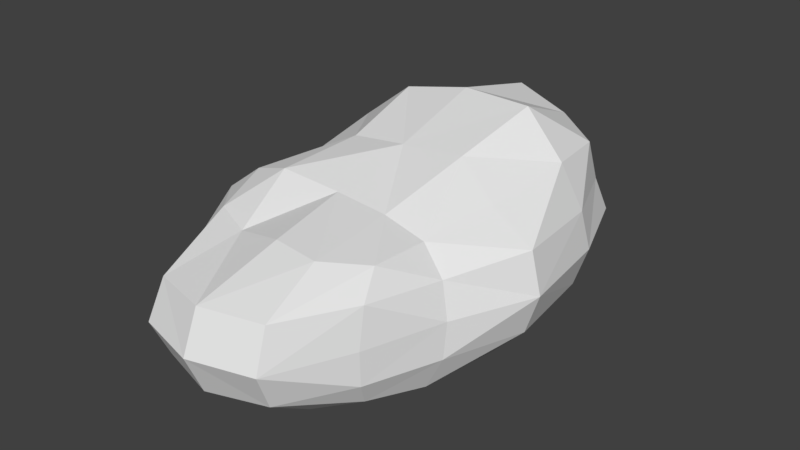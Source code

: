 # Source: rock.blend  (saved by Blender 2.79.0; exported with 4.5.12 LTS)
import bpy
from mathutils import Matrix  # noqa: F401  (used for matrix-valued properties, if any)

bpy.ops.wm.read_factory_settings(use_empty=True)
scene = bpy.context.scene
scene.name = 'Scene'

# ---- collections
col_collection_1 = bpy.data.collections.new('Collection 1'); scene.collection.children.link(col_collection_1)

# ---- materials (node trees are filled in below, after node groups)
mat_material = bpy.data.materials.new('Material')
mat_material.alpha_threshold = 0.0
mat_material.use_transparent_shadow = False
mat_material.roughness = 0.5
mat_material.line_color = (0.0, 0.0, 0.0, 1.0)

# ---- material node trees

# ---- world
world_world = bpy.data.worlds.new('World'); scene.world = world_world
world_world.color = (0.05088, 0.05088, 0.05088)
world_world.use_sun_shadow = False
world_world.sun_shadow_jitter_overblur = 0.0
world_world.cycles.sampling_method = 'MANUAL'

# ---- meshes
me_cube = bpy.data.meshes.new('Cube')
me_cube.from_pydata([(-0.00196, -0.0149, -1.625), (1.203, -0.03145, -1.64), (0.009055, -1.932, -1.662), (-1.205, 0.005613, -1.602), (-0.01437, 1.898, -1.594), (1.152, 1.833, -1.525), (1.224, -1.965, -1.775), (-1.173, -1.852, -1.584), (-1.193, 1.89, -1.639), (-0.02197, 0.2916, 1.957), (2.275e-07, 2.236, 2.558), (-1.165, 0.2123, 1.861), (-0.06388, -1.51, 1.597), (1.284, 0.4074, 2.029), (1.533, 2.153, 2.559), (-1.351, 2.069, 2.307), (-1.256, -1.663, 1.773), (0.9826, -1.425, 1.434), (3.4, 0.004461, 0.01588), (3.121, 2.141, 0.001003), (3.19, -0.007218, 0.8929), (2.603, -1.677, -0.02331), (3.121, 0.0002532, -0.8409), (2.906, 1.993, -0.7827), (2.972, 2.008, 0.8288), (2.392, -1.556, 0.6767), (2.602, -1.778, -0.7571), (-8.249e-07, -5.363, 7.234e-09), (1.334, -5.003, 7.234e-09), (5.603e-05, -5.005, 0.8448), (-1.334, -5.003, 7.234e-09), (-5.914e-07, -5.003, -0.841), (1.242, -4.664, -0.7827), (1.268, -4.675, 0.8245), (-1.244, -4.657, 0.7921), (-1.242, -4.664, -0.7827), (-2.943, 0.1351, -0.01981), (-3.03, -1.816, 0.1532), (-2.563, 0.1827, 0.7083), (-3.119, 2.141, 0.000765), (-3.116, 0.001345, -0.8399), (-2.819, -1.841, -0.7212), (-2.723, -1.713, 0.9898), (-2.885, 1.989, 0.7915), (-2.906, 1.993, -0.7827), (8.148e-07, 5.363, 7.234e-09), (1.334, 5.003, 7.234e-09), (7.334e-07, 5.003, -0.841), (-1.334, 5.003, 7.234e-09), (7.985e-07, 5.004, 0.8424), (1.243, 4.665, 0.7849), (1.242, 4.664, -0.7827), (-1.242, 4.664, -0.7827), (-1.243, 4.665, 0.7849), (2.278, 1.844, -1.436), (2.447, -1.989e-07, -1.543), (2.278, -1.844, -1.436), (1.139, 3.612, -1.409), (-0.0008344, 3.874, -1.513), (-1.149, 3.657, -1.436), (2.278, 3.657, -0.7245), (2.447, 3.927, 7.234e-09), (2.291, 3.663, 0.7384), (1.149, -3.657, -1.436), (0.0002217, -3.887, -1.522), (-1.133, -3.583, -1.396), (2.088, -3.361, -0.7051), (2.07, -3.363, -0.01258), (2.019, -3.17, 0.782), (-2.302, -1.85, -1.436), (-2.447, 1.539e-06, -1.543), (-2.278, 1.844, -1.436), (-2.093, -3.364, -0.7047), (-2.118, -3.388, 0.004264), (-2.034, -3.148, 0.7105), (-2.278, 3.657, -0.7245), (-2.447, 3.927, 7.234e-09), (-2.279, 3.657, 0.7245), (2.505, 1.922, 1.734), (2.196, 0.124, 1.426), (1.833, -1.382, 1.168), (1.329, 3.859, 1.861), (7.6e-07, 4.231, 2.103), (-1.268, 3.829, 1.789), (1.084, -3.334, 1.341), (0.1325, -3.265, 1.397), (-0.9822, -3.046, 1.118), (-2.092, -1.543, 1.498), (-2.041, 0.1708, 1.399), (-2.278, 1.856, 1.552), (1.937, 3.109, -1.221), (1.932, -3.1, -1.219), (-1.93, -3.097, -1.218), (-1.937, 3.109, -1.221), (2.29, 3.289, 1.658), (1.811, -2.66, 1.228), (-1.856, -2.688, 1.188), (-1.961, 3.136, 1.285)], [], [(0, 4, 5, 1), (1, 5, 54, 55), (4, 58, 57, 5), (5, 57, 90, 54), (0, 1, 6, 2), (2, 6, 63, 64), (1, 55, 56, 6), (6, 56, 91, 63), (0, 2, 7, 3), (3, 7, 69, 70), (2, 64, 65, 7), (7, 65, 92, 69), (0, 3, 8, 4), (4, 8, 59, 58), (3, 70, 71, 8), (8, 71, 93, 59), (9, 13, 14, 10), (10, 14, 81, 82), (13, 79, 78, 14), (14, 78, 94, 81), (9, 10, 15, 11), (11, 15, 89, 88), (10, 82, 83, 15), (15, 83, 97, 89), (9, 11, 16, 12), (12, 16, 86, 85), (11, 88, 87, 16), (16, 87, 96, 86), (9, 12, 17, 13), (13, 17, 80, 79), (12, 85, 84, 17), (17, 84, 95, 80), (18, 22, 23, 19), (19, 23, 60, 61), (22, 55, 54, 23), (23, 54, 90, 60), (18, 19, 24, 20), (20, 24, 78, 79), (19, 61, 62, 24), (24, 62, 94, 78), (18, 20, 25, 21), (21, 25, 68, 67), (20, 79, 80, 25), (25, 80, 95, 68), (18, 21, 26, 22), (22, 26, 56, 55), (21, 67, 66, 26), (26, 66, 91, 56), (27, 31, 32, 28), (28, 32, 66, 67), (31, 64, 63, 32), (32, 63, 91, 66), (27, 28, 33, 29), (29, 33, 84, 85), (28, 67, 68, 33), (33, 68, 95, 84), (27, 29, 34, 30), (30, 34, 74, 73), (29, 85, 86, 34), (34, 86, 96, 74), (27, 30, 35, 31), (31, 35, 65, 64), (30, 73, 72, 35), (35, 72, 92, 65), (36, 40, 41, 37), (37, 41, 72, 73), (40, 70, 69, 41), (41, 69, 92, 72), (36, 37, 42, 38), (38, 42, 87, 88), (37, 73, 74, 42), (42, 74, 96, 87), (36, 38, 43, 39), (39, 43, 77, 76), (38, 88, 89, 43), (43, 89, 97, 77), (36, 39, 44, 40), (40, 44, 71, 70), (39, 76, 75, 44), (44, 75, 93, 71), (45, 49, 50, 46), (46, 50, 62, 61), (49, 82, 81, 50), (50, 81, 94, 62), (45, 46, 51, 47), (47, 51, 57, 58), (46, 61, 60, 51), (51, 60, 90, 57), (45, 47, 52, 48), (48, 52, 75, 76), (47, 58, 59, 52), (52, 59, 93, 75), (45, 48, 53, 49), (49, 53, 83, 82), (48, 76, 77, 53), (53, 77, 97, 83)])
_uv = me_cube.uv_layers.new(name='UVMap')
_uv.uv.foreach_set('vector', [0.1872, 0.2969, 0.149, 0.1831, 0.2097, 0.1602, 0.2489, 0.2699, 0.2489, 0.2699, 0.2097, 0.1602, 0.267, 0.1337, 0.3118, 0.2396, 0.149, 0.1831, 0.1109, 0.06504, 0.1742, 0.05468, 0.2097, 0.1602, 0.2097, 0.1602, 0.1742, 0.05468, 0.225, 0.06689, 0.267, 0.1337, 0.1872, 0.2969, 0.2489, 0.2699, 0.2879, 0.3844, 0.2255, 0.411, 0.2255, 0.411, 0.2879, 0.3844, 0.3178, 0.4884, 0.2637, 0.5285, 0.2489, 0.2699, 0.3118, 0.2396, 0.3396, 0.354, 0.2879, 0.3844, 0.2879, 0.3844, 0.3396, 0.354, 0.347, 0.4379, 0.3178, 0.4884, 0.1872, 0.2969, 0.2255, 0.411, 0.1637, 0.4339, 0.1255, 0.3236, 0.1255, 0.3236, 0.1637, 0.4339, 0.1064, 0.4604, 0.06244, 0.3529, 0.2255, 0.411, 0.2637, 0.5285, 0.2001, 0.537, 0.1637, 0.4339, 0.1637, 0.4339, 0.2001, 0.537, 0.1501, 0.5271, 0.1064, 0.4604, 0.1872, 0.2969, 0.1255, 0.3236, 0.08903, 0.2107, 0.149, 0.1831, 0.149, 0.1831, 0.08903, 0.2107, 0.0567, 0.1049, 0.1109, 0.06504, 0.1255, 0.3236, 0.06244, 0.3529, 0.03484, 0.2393, 0.08903, 0.2107, 0.08903, 0.2107, 0.03484, 0.2393, 0.02758, 0.1566, 0.0567, 0.1049, 0.5274, 0.3047, 0.457, 0.3028, 0.442, 0.1938, 0.5246, 0.1823, 0.5246, 0.1823, 0.442, 0.1938, 0.4427, 0.08168, 0.5152, 0.05324, 0.457, 0.3028, 0.4042, 0.3228, 0.3842, 0.2099, 0.442, 0.1938, 0.442, 0.1938, 0.3842, 0.2099, 0.3911, 0.1214, 0.4427, 0.08168, 0.5274, 0.3047, 0.5246, 0.1823, 0.5963, 0.1867, 0.5888, 0.3049, 0.5888, 0.3049, 0.5963, 0.1867, 0.6417, 0.1943, 0.633, 0.3026, 0.5246, 0.1823, 0.5152, 0.05324, 0.5827, 0.07287, 0.5963, 0.1867, 0.8348, 0.5031, 0.7908, 0.6062, 0.7656, 0.5617, 0.79, 0.4872, 0.5274, 0.3047, 0.5888, 0.3049, 0.5988, 0.4242, 0.5326, 0.4187, 0.5326, 0.4187, 0.5988, 0.4242, 0.5836, 0.5117, 0.526, 0.5311, 0.5888, 0.3049, 0.633, 0.3026, 0.6417, 0.4123, 0.5988, 0.4242, 0.5988, 0.4242, 0.6417, 0.4123, 0.6302, 0.4855, 0.5836, 0.5117, 0.5274, 0.3047, 0.5326, 0.4187, 0.4746, 0.4169, 0.457, 0.3028, 0.457, 0.3028, 0.4746, 0.4169, 0.4266, 0.4168, 0.4042, 0.3228, 0.5326, 0.4187, 0.526, 0.5311, 0.4743, 0.5392, 0.4746, 0.4169, 0.4746, 0.4169, 0.4743, 0.5392, 0.4322, 0.4987, 0.4266, 0.4168, 0.918, 0.224, 0.8719, 0.2357, 0.8625, 0.1168, 0.9038, 0.09791, 0.9038, 0.09791, 0.8625, 0.1168, 0.8558, 0.02508, 0.8931, 0.0, 0.347, 0.2265, 0.3118, 0.2396, 0.267, 0.1337, 0.2969, 0.1127, 0.1408, 0.6315, 0.1852, 0.6591, 0.1554, 0.7083, 0.1154, 0.7046, 0.918, 0.224, 0.9038, 0.09791, 0.9497, 0.1023, 0.9659, 0.2216, 0.347, 0.3336, 0.3521, 0.2036, 0.3842, 0.2099, 0.4042, 0.3228, 0.9038, 0.09791, 0.8931, 0.0, 0.9351, 0.01317, 0.9497, 0.1023, 0.9497, 0.1023, 0.9351, 0.01317, 0.9874, 0.02902, 1.0, 0.1085, 0.918, 0.224, 0.9659, 0.2216, 0.9653, 0.332, 0.9278, 0.3411, 0.9278, 0.3411, 0.9653, 0.332, 0.9819, 0.4365, 0.94, 0.4537, 0.347, 0.3336, 0.4042, 0.3228, 0.4266, 0.4168, 0.3933, 0.4288, 0.3933, 0.4288, 0.4266, 0.4168, 0.4322, 0.4987, 0.4192, 0.5307, 0.918, 0.224, 0.9278, 0.3411, 0.8887, 0.3531, 0.8719, 0.2357, 0.8719, 0.2357, 0.8887, 0.3531, 0.8527, 0.3679, 0.8348, 0.2528, 0.9278, 0.3411, 0.94, 0.4537, 0.9024, 0.4586, 0.8887, 0.3531, 0.8887, 0.3531, 0.9024, 0.4586, 0.8731, 0.4493, 0.8527, 0.3679, 0.9565, 0.6118, 0.9085, 0.5962, 0.9078, 0.5536, 0.9523, 0.5668, 0.9523, 0.5668, 0.9078, 0.5536, 0.9024, 0.4586, 0.94, 0.4537, 0.2865, 0.5976, 0.2637, 0.5285, 0.3178, 0.4884, 0.3431, 0.5488, 0.9078, 0.5536, 0.866, 0.4985, 0.8731, 0.4493, 0.9024, 0.4586, 0.9565, 0.6118, 0.9523, 0.5668, 0.995, 0.5414, 1.0, 0.5833, 0.5345, 0.6402, 0.4648, 0.6241, 0.4743, 0.5392, 0.526, 0.5311, 0.9523, 0.5668, 0.94, 0.4537, 0.9819, 0.4365, 0.995, 0.5414, 0.4648, 0.6241, 0.4192, 0.5307, 0.4322, 0.4987, 0.4743, 0.5392, 0.7932, 0.0, 0.8348, 0.03278, 0.8197, 0.06296, 0.7802, 0.03226, 0.7802, 0.03226, 0.8197, 0.06296, 0.7951, 0.1621, 0.7592, 0.139, 0.5345, 0.6402, 0.526, 0.5311, 0.5836, 0.5117, 0.6003, 0.6128, 0.6003, 0.6128, 0.5836, 0.5117, 0.6302, 0.4855, 0.6378, 0.5128, 0.2945, 0.6222, 0.2195, 0.6315, 0.2166, 0.6063, 0.2865, 0.5976, 0.2865, 0.5976, 0.2166, 0.6063, 0.2001, 0.537, 0.2637, 0.5285, 0.7802, 0.03226, 0.7592, 0.139, 0.7213, 0.1316, 0.7358, 0.04317, 0.2166, 0.6063, 0.1477, 0.5487, 0.1501, 0.5271, 0.2001, 0.537, 0.718, 0.3651, 0.6743, 0.3479, 0.7006, 0.232, 0.7454, 0.2458, 0.7454, 0.2458, 0.7006, 0.232, 0.7213, 0.1316, 0.7592, 0.139, 0.6743, 0.3479, 0.6417, 0.3343, 0.6662, 0.2188, 0.7006, 0.232, 0.7006, 0.232, 0.6662, 0.2188, 0.6926, 0.1408, 0.7213, 0.1316, 0.718, 0.3651, 0.7454, 0.2458, 0.7912, 0.2604, 0.7591, 0.3743, 0.7591, 0.3743, 0.7912, 0.2604, 0.8212, 0.2726, 0.7998, 0.3782, 0.7454, 0.2458, 0.7592, 0.139, 0.7951, 0.1621, 0.7912, 0.2604, 0.7912, 0.2604, 0.7951, 0.1621, 0.8174, 0.1955, 0.8212, 0.2726, 0.718, 0.3651, 0.7591, 0.3743, 0.7438, 0.4906, 0.6985, 0.4921, 0.6985, 0.4921, 0.7438, 0.4906, 0.7284, 0.5897, 0.686, 0.5989, 0.7591, 0.3743, 0.7998, 0.3782, 0.79, 0.4872, 0.7438, 0.4906, 0.7438, 0.4906, 0.79, 0.4872, 0.7656, 0.5617, 0.7284, 0.5897, 0.718, 0.3651, 0.6985, 0.4921, 0.6597, 0.4716, 0.6743, 0.3479, 0.02917, 0.3709, 0.0007219, 0.2473, 0.03484, 0.2393, 0.06244, 0.3529, 0.6985, 0.4921, 0.686, 0.5989, 0.6512, 0.5719, 0.6597, 0.4716, 0.0007219, 0.2473, 0.0, 0.1336, 0.02758, 0.1566, 0.03484, 0.2393, 0.08191, 0.884, 0.04782, 0.8852, 0.03814, 0.8033, 0.06845, 0.7968, 0.06845, 0.7968, 0.03814, 0.8033, 0.04377, 0.7192, 0.07225, 0.7077, 0.5037, 0.0, 0.5152, 0.05324, 0.4427, 0.08168, 0.4371, 0.02651, 0.03814, 0.8033, 0.0, 0.7925, 0.006198, 0.721, 0.04377, 0.7192, 0.08191, 0.884, 0.06845, 0.7968, 0.1146, 0.787, 0.1299, 0.8677, 0.1299, 0.8677, 0.1146, 0.787, 0.1671, 0.7645, 0.1845, 0.837, 0.06845, 0.7968, 0.07225, 0.7077, 0.1154, 0.7046, 0.1146, 0.787, 0.1146, 0.787, 0.1154, 0.7046, 0.1554, 0.7083, 0.1671, 0.7645, 0.08191, 0.884, 0.1299, 0.8677, 0.1526, 0.9353, 0.1093, 0.9561, 0.1093, 0.9561, 0.1526, 0.9353, 0.1852, 0.9767, 0.1472, 1.0, 0.08946, 0.0, 0.1109, 0.06504, 0.0567, 0.1049, 0.03294, 0.04922, 0.03294, 0.04922, 0.0567, 0.1049, 0.02758, 0.1566, 0.0, 0.1336, 0.08191, 0.884, 0.1093, 0.9561, 0.07622, 0.9518, 0.04782, 0.8852, 0.5037, 0.0, 0.5715, 0.01646, 0.5827, 0.07287, 0.5152, 0.05324, 0.6836, 0.6581, 0.686, 0.5989, 0.7284, 0.5897, 0.7294, 0.646, 0.7294, 0.646, 0.7284, 0.5897, 0.7656, 0.5617, 0.7908, 0.6062])
me_cube.materials.append(mat_material)
me_cube.use_remesh_preserve_volume = False
me_cube.use_remesh_preserve_attributes = False
me_cube.use_mirror_vertex_groups = False
me_cube.update()

# ---- objects
ob_cube = bpy.data.objects.new('Cube', me_cube)

# ---- transforms, parenting, visibility, modifiers, constraints
ob_cube.location = (0.0, 0.0, 0.0)
ob_cube.lock_rotations_4d = False
ob_cube.empty_display_type = 'ARROWS'
ob_cube.lineart.crease_threshold = 0.0

# ---- collection membership
col_collection_1.objects.link(ob_cube)

# ---- scene / render settings (as saved in the file)
scene.frame_start = 1; scene.frame_end = 250; scene.frame_set(1)
scene.render.engine = 'BLENDER_EEVEE_NEXT'
scene.render.resolution_percentage = 50
scene.render.dither_intensity = 0.0
scene.cycles.use_denoising = False
scene.cycles.samples = 128
scene.cycles.sampling_pattern = 'TABULATED_SOBOL'
scene.cycles.use_adaptive_sampling = False
scene.cycles.use_light_tree = False
scene.cycles.blur_glossy = 0.0
scene.cycles.sample_clamp_indirect = 0.0
scene.view_settings.view_transform = 'Standard'
bpy.context.view_layer.update()

# ---- added for rendering (the .blend has no active camera and no usable light): camera, sun
cam_auto = bpy.data.cameras.new('AutoCamera')
cam_auto.lens = 50.0
cam_auto.sensor_width = 36.0
cam_auto.clip_end = 1000.0
ob_auto_camera = bpy.data.objects.new('AutoCamera', cam_auto)
scene.collection.objects.link(ob_auto_camera)
ob_auto_camera.location = (12.4268, -14.7438, 10.2213)
ob_auto_camera.rotation_euler = (1.09748, -7.21219e-08, 0.694738)
scene.camera = ob_auto_camera
light_auto_sun = bpy.data.lights.new('AutoSun', 'SUN')
light_auto_sun.energy = 3.0
light_auto_sun.angle = 0.0523599
ob_auto_sun = bpy.data.objects.new('AutoSun', light_auto_sun)
scene.collection.objects.link(ob_auto_sun)
ob_auto_sun.rotation_euler = (0.872665, 0.174533, 0.523599)
bpy.context.view_layer.update()
